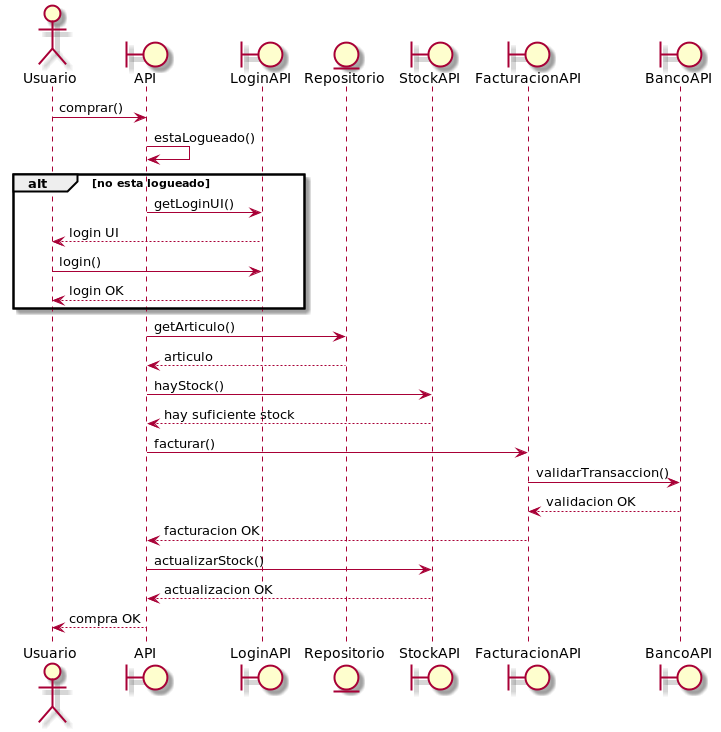

The diagram above was rendered by PlantUML. Its source (embedded in the PNG):
@startuml

actor Usuario
boundary API
boundary LoginAPI
entity Repositorio
boundary StockAPI
boundary FacturacionAPI
boundary BancoAPI

Usuario -> API : comprar()
API -> API : estaLogueado()

alt no esta logueado
API -> LoginAPI : getLoginUI()
Usuario <-- LoginAPI: login UI
Usuario -> LoginAPI : login()
Usuario <-- LoginAPI : login OK
end

API -> Repositorio : getArticulo()
API <-- Repositorio: articulo
API -> StockAPI : hayStock()
API <-- StockAPI: hay suficiente stock
API -> FacturacionAPI : facturar()
FacturacionAPI -> BancoAPI : validarTransaccion()
FacturacionAPI <-- BancoAPI : validacion OK
API <-- FacturacionAPI : facturacion OK
API -> StockAPI : actualizarStock()
API <-- StockAPI: actualizacion OK
Usuario <-- API : compra OK


@enduml